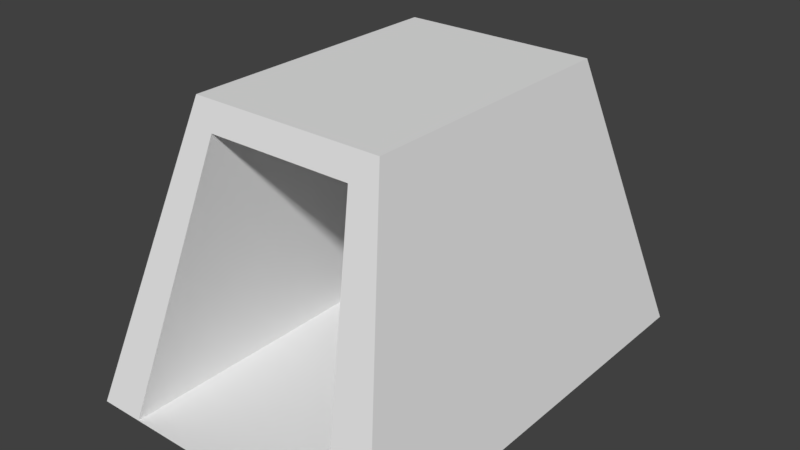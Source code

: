 # Source: storage_house.blend  (saved by Blender 2.78.0; exported with 4.5.12 LTS)
import bpy
from mathutils import Matrix  # noqa: F401  (used for matrix-valued properties, if any)

bpy.ops.wm.read_factory_settings(use_empty=True)
scene = bpy.context.scene
scene.name = 'Scene'

# ---- collections
col_collection_1 = bpy.data.collections.new('Collection 1'); scene.collection.children.link(col_collection_1)

# ---- world
world_world = bpy.data.worlds.new('World'); scene.world = world_world
world_world.color = (0.05088, 0.05088, 0.05088)
world_world.use_sun_shadow = False
world_world.sun_shadow_jitter_overblur = 0.0
world_world.cycles.sampling_method = 'MANUAL'

# ---- meshes
me_cube_001 = bpy.data.meshes.new('Cube.001')
me_cube_001.from_pydata([(-10.08, -1.144e-06, 14.4), (-6.274, 18.18, 8.963), (-10.08, 1.144e-06, -14.4), (-6.274, 18.18, -8.963), (10.08, -1.144e-06, 14.4), (6.274, 18.18, 8.963), (10.08, 1.144e-06, -14.4), (6.274, 18.18, -8.963), (-7.199, -1.144e-06, 14.4), (-4.726, 16.54, 9.453), (4.726, 16.54, 9.453), (7.199, -1.144e-06, 14.4), (-7.199, 0.004183, -12.92), (-4.726, 16.54, -7.944), (4.726, 16.54, -7.944), (7.199, 0.004183, -12.92)], [], [(0, 1, 3, 2), (2, 3, 7, 6), (6, 7, 5, 4), (5, 1, 9, 10), (7, 3, 1, 5), (10, 9, 13, 14), (4, 5, 10, 11), (1, 0, 8, 9), (0, 4, 11, 8), (15, 14, 13, 12), (11, 10, 14, 15), (8, 11, 15, 12), (9, 8, 12, 13)])
_uv = me_cube_001.uv_layers.new(name='UVMap')
_uv.uv.foreach_set('vector', [0.3461, 0.7796, 0.3474, 0.7344, 0.386, 0.728, 0.4111, 0.7626, 0.4111, 0.7626, 0.386, 0.728, 0.393, 0.7019, 0.4413, 0.7163, 0.4741, 0.7603, 0.4496, 0.8441, 0.3686, 0.8441, 0.344, 0.7603, 0.4604, 0.8559, 0.3612, 0.8559, 0.3734, 0.8423, 0.4481, 0.8423, 0.6372, 0.6999, 0.6301, 0.726, 0.5915, 0.7325, 0.5902, 0.698, 0.6013, 0.7921, 0.6013, 0.7667, 0.6358, 0.773, 0.6354, 0.7881, 0.4905, 0.7059, 0.4604, 0.8559, 0.4481, 0.8423, 0.4677, 0.7059, 0.3612, 0.8559, 0.3311, 0.7059, 0.3539, 0.7059, 0.3734, 0.8423, 0.4677, 0.7051, 0.4905, 0.7059, 0.4677, 0.7059, 0.4677, 0.7055, 0.6689, 0.8055, 0.6354, 0.7881, 0.6358, 0.773, 0.6742, 0.7637, 0.6039, 0.838, 0.6013, 0.7921, 0.6354, 0.7881, 0.6689, 0.8055, 0.7893, 0.8159, 0.7893, 0.7394, 0.9344, 0.7394, 0.9344, 0.8159, 0.6013, 0.7667, 0.6099, 0.7183, 0.6742, 0.7637, 0.6358, 0.773])
me_cube_001.use_remesh_preserve_volume = False
me_cube_001.use_remesh_preserve_attributes = False
me_cube_001.use_mirror_vertex_groups = False
me_cube_001.update()

# ---- objects
ob_storage_house = bpy.data.objects.new('storage_house', me_cube_001)

# ---- transforms, parenting, visibility, modifiers, constraints
ob_storage_house.location = (0.0, 0.0, 0.0)
ob_storage_house.rotation_euler = (1.571, 2.22e-16, 2.22e-16)
ob_storage_house.lineart.crease_threshold = 0.0

# ---- collection membership
col_collection_1.objects.link(ob_storage_house)

# ---- scene / render settings (as saved in the file)
scene.frame_start = 1; scene.frame_end = 250; scene.frame_set(1)
scene.render.engine = 'BLENDER_EEVEE_NEXT'
scene.render.resolution_percentage = 50
scene.render.dither_intensity = 0.0
scene.cycles.use_denoising = False
scene.cycles.samples = 128
scene.cycles.sampling_pattern = 'TABULATED_SOBOL'
scene.cycles.light_sampling_threshold = 0.0
scene.cycles.use_adaptive_sampling = False
scene.cycles.use_light_tree = False
scene.cycles.blur_glossy = 0.0
scene.cycles.sample_clamp_indirect = 0.0
scene.view_settings.view_transform = 'Standard'
bpy.context.view_layer.update()

# ---- added for rendering (the .blend has no active camera and no usable light): camera, sun
cam_auto = bpy.data.cameras.new('AutoCamera')
cam_auto.lens = 50.0
cam_auto.sensor_width = 36.0
cam_auto.clip_end = 1000.0
ob_auto_camera = bpy.data.objects.new('AutoCamera', cam_auto)
scene.collection.objects.link(ob_auto_camera)
ob_auto_camera.location = (36.6177, -43.9413, 38.3838)
ob_auto_camera.rotation_euler = (1.09748, -7.21219e-08, 0.694738)
scene.camera = ob_auto_camera
light_auto_sun = bpy.data.lights.new('AutoSun', 'SUN')
light_auto_sun.energy = 3.0
light_auto_sun.angle = 0.0523599
ob_auto_sun = bpy.data.objects.new('AutoSun', light_auto_sun)
scene.collection.objects.link(ob_auto_sun)
ob_auto_sun.rotation_euler = (0.872665, 0.174533, 0.523599)
bpy.context.view_layer.update()
